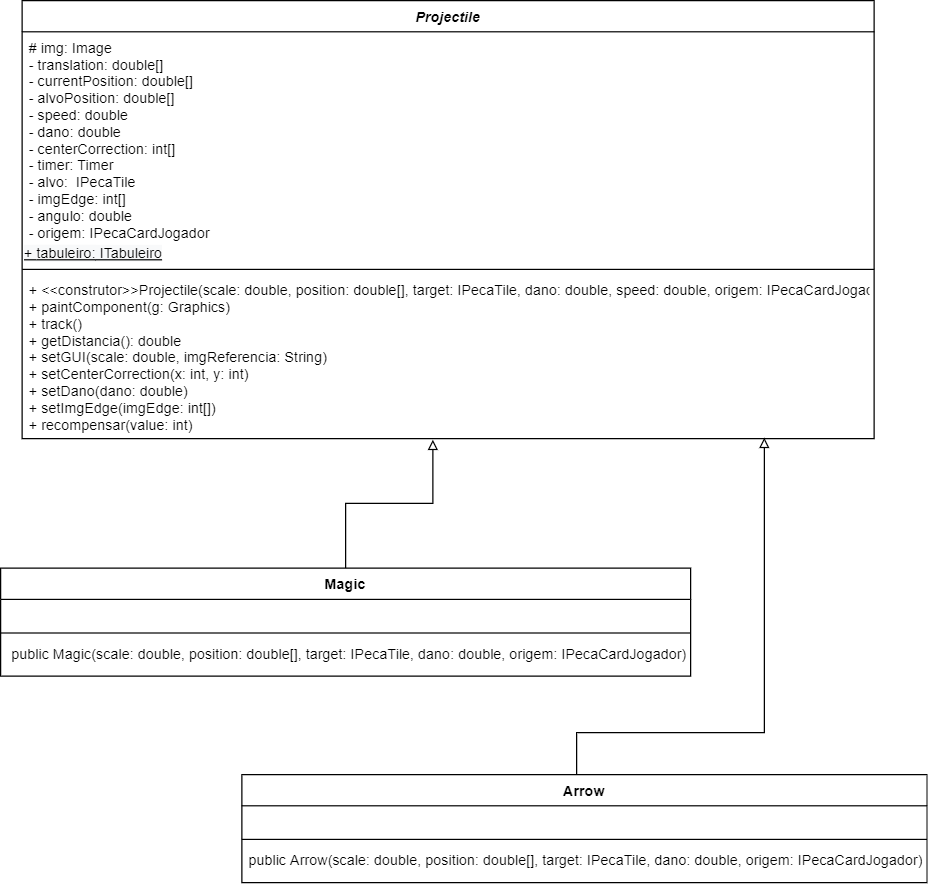

The diagram above was exported from draw.io. Its source (the exported page's mxGraphModel, read from the mxfile embedded in the PNG):
<mxGraphModel dx="1125" dy="402" grid="0" gridSize="10" guides="1" tooltips="1" connect="1" arrows="1" fold="1" page="1" pageScale="1" pageWidth="827" pageHeight="1169" math="0" shadow="0">
  <root>
    <mxCell id="Vj6QfPwFHDeqecr_Yvju-0" />
    <mxCell id="Vj6QfPwFHDeqecr_Yvju-1" parent="Vj6QfPwFHDeqecr_Yvju-0" />
    <mxCell id="0MN87hnRFY4d_SYcs42_-0" value="Projectile" style="swimlane;fontStyle=3;align=center;verticalAlign=top;childLayout=stackLayout;horizontal=1;startSize=26;horizontalStack=0;resizeParent=1;resizeParentMax=0;resizeLast=0;collapsible=1;marginBottom=0;" parent="Vj6QfPwFHDeqecr_Yvju-1" vertex="1">
      <mxGeometry x="58" y="30" width="710" height="365" as="geometry" />
    </mxCell>
    <mxCell id="0MN87hnRFY4d_SYcs42_-1" value="# img: Image &#10;- translation: double[] &#10;- currentPosition: double[] &#10;- alvoPosition: double[]&#10;- speed: double &#10;- dano: double &#10;- centerCorrection: int[] &#10;- timer: Timer &#10;- alvo:  IPecaTile &#10;- imgEdge: int[] &#10;- angulo: double &#10;- origem: IPecaCardJogador" style="text;strokeColor=none;fillColor=none;align=left;verticalAlign=top;spacingLeft=4;spacingRight=4;overflow=hidden;rotatable=0;points=[[0,0.5],[1,0.5]];portConstraint=eastwest;" parent="0MN87hnRFY4d_SYcs42_-0" vertex="1">
      <mxGeometry y="26" width="710" height="174" as="geometry" />
    </mxCell>
    <mxCell id="0MN87hnRFY4d_SYcs42_-4" value="&lt;div align=&quot;left&quot;&gt;&lt;span style=&quot;font: 12px / 1.2 &amp;#34;helvetica&amp;#34; ; color: rgb(0 , 0 , 0) ; text-transform: none ; text-indent: 0px ; letter-spacing: normal ; word-spacing: 0px ; display: inline ; float: none ; overflow-wrap: normal ; background-color: rgb(248 , 249 , 250)&quot;&gt;&lt;u&gt;+&amp;nbsp;&lt;span style=&quot;font: 12px / 1.2 &amp;#34;helvetica&amp;#34; ; color: rgb(0 , 0 , 0) ; text-transform: none ; text-indent: 0px ; letter-spacing: normal ; word-spacing: 0px ; display: inline ; float: none ; overflow-wrap: normal ; background-color: rgb(248 , 249 , 250)&quot;&gt;tabuleiro:&lt;/span&gt; ITabuleiro &lt;/u&gt;&lt;/span&gt;&lt;/div&gt;" style="text;html=1;align=left;verticalAlign=middle;resizable=0;points=[];autosize=1;fontSize=11;" parent="0MN87hnRFY4d_SYcs42_-0" vertex="1">
      <mxGeometry y="200" width="710" height="20" as="geometry" />
    </mxCell>
    <mxCell id="0MN87hnRFY4d_SYcs42_-2" value="" style="line;strokeWidth=1;fillColor=none;align=left;verticalAlign=middle;spacingTop=-1;spacingLeft=3;spacingRight=3;rotatable=0;labelPosition=right;points=[];portConstraint=eastwest;" parent="0MN87hnRFY4d_SYcs42_-0" vertex="1">
      <mxGeometry y="220" width="710" height="8" as="geometry" />
    </mxCell>
    <mxCell id="0MN87hnRFY4d_SYcs42_-3" value="+ &lt;&lt;construtor&gt;&gt;Projectile(scale: double, position: double[], target: IPecaTile, dano: double, speed: double, origem: IPecaCardJogador)&#10;+ paintComponent(g: Graphics)&#10;+ track()&#10;+ getDistancia(): double &#10;+ setGUI(scale: double, imgReferencia: String)&#10;+ setCenterCorrection(x: int, y: int)&#10;+ setDano(dano: double)&#10;+ setImgEdge(imgEdge: int[]) &#10;+ recompensar(value: int) &#10;&#10;" style="text;strokeColor=none;fillColor=none;align=left;verticalAlign=top;spacingLeft=4;spacingRight=4;overflow=hidden;rotatable=0;points=[[0,0.5],[1,0.5]];portConstraint=eastwest;" parent="0MN87hnRFY4d_SYcs42_-0" vertex="1">
      <mxGeometry y="228" width="710" height="137" as="geometry" />
    </mxCell>
    <mxCell id="_8LHL4B8aTQTSYEQMTgq-8" style="edgeStyle=orthogonalEdgeStyle;rounded=0;orthogonalLoop=1;jettySize=auto;html=1;exitX=0.5;exitY=0;exitDx=0;exitDy=0;entryX=0.482;entryY=1.007;entryDx=0;entryDy=0;entryPerimeter=0;endArrow=block;endFill=0;fontSize=11;" parent="Vj6QfPwFHDeqecr_Yvju-1" source="_8LHL4B8aTQTSYEQMTgq-0" target="0MN87hnRFY4d_SYcs42_-3" edge="1">
      <mxGeometry relative="1" as="geometry" />
    </mxCell>
    <mxCell id="_8LHL4B8aTQTSYEQMTgq-9" style="edgeStyle=orthogonalEdgeStyle;rounded=0;orthogonalLoop=1;jettySize=auto;html=1;exitX=0.5;exitY=0;exitDx=0;exitDy=0;entryX=0.871;entryY=0.995;entryDx=0;entryDy=0;entryPerimeter=0;endArrow=block;endFill=0;fontSize=11;" parent="Vj6QfPwFHDeqecr_Yvju-1" source="_8LHL4B8aTQTSYEQMTgq-4" target="0MN87hnRFY4d_SYcs42_-3" edge="1">
      <mxGeometry relative="1" as="geometry">
        <Array as="points">
          <mxPoint x="520" y="640" />
          <mxPoint x="676" y="640" />
        </Array>
      </mxGeometry>
    </mxCell>
    <mxCell id="_8LHL4B8aTQTSYEQMTgq-0" value="Magic" style="swimlane;fontStyle=1;align=center;verticalAlign=top;childLayout=stackLayout;horizontal=1;startSize=26;horizontalStack=0;resizeParent=1;resizeParentMax=0;resizeLast=0;collapsible=1;marginBottom=0;" parent="Vj6QfPwFHDeqecr_Yvju-1" vertex="1">
      <mxGeometry x="40" y="503" width="575" height="90" as="geometry" />
    </mxCell>
    <mxCell id="_8LHL4B8aTQTSYEQMTgq-1" value=" " style="text;strokeColor=none;fillColor=none;align=left;verticalAlign=top;spacingLeft=4;spacingRight=4;overflow=hidden;rotatable=0;points=[[0,0.5],[1,0.5]];portConstraint=eastwest;" parent="_8LHL4B8aTQTSYEQMTgq-0" vertex="1">
      <mxGeometry y="26" width="575" height="24" as="geometry" />
    </mxCell>
    <mxCell id="_8LHL4B8aTQTSYEQMTgq-2" value="" style="line;strokeWidth=1;fillColor=none;align=left;verticalAlign=middle;spacingTop=-1;spacingLeft=3;spacingRight=3;rotatable=0;labelPosition=right;points=[];portConstraint=eastwest;" parent="_8LHL4B8aTQTSYEQMTgq-0" vertex="1">
      <mxGeometry y="50" width="575" height="8" as="geometry" />
    </mxCell>
    <mxCell id="_8LHL4B8aTQTSYEQMTgq-3" value=" public Magic(scale: double, position: double[], target: IPecaTile, dano: double, origem: IPecaCardJogador)&#10;" style="text;strokeColor=none;fillColor=none;align=left;verticalAlign=top;spacingLeft=4;spacingRight=4;overflow=hidden;rotatable=0;points=[[0,0.5],[1,0.5]];portConstraint=eastwest;" parent="_8LHL4B8aTQTSYEQMTgq-0" vertex="1">
      <mxGeometry y="58" width="575" height="32" as="geometry" />
    </mxCell>
    <mxCell id="_8LHL4B8aTQTSYEQMTgq-4" value="Arrow" style="swimlane;fontStyle=1;align=center;verticalAlign=top;childLayout=stackLayout;horizontal=1;startSize=26;horizontalStack=0;resizeParent=1;resizeParentMax=0;resizeLast=0;collapsible=1;marginBottom=0;" parent="Vj6QfPwFHDeqecr_Yvju-1" vertex="1">
      <mxGeometry x="241" y="675" width="571" height="90" as="geometry" />
    </mxCell>
    <mxCell id="_8LHL4B8aTQTSYEQMTgq-5" value=" " style="text;strokeColor=none;fillColor=none;align=left;verticalAlign=top;spacingLeft=4;spacingRight=4;overflow=hidden;rotatable=0;points=[[0,0.5],[1,0.5]];portConstraint=eastwest;" parent="_8LHL4B8aTQTSYEQMTgq-4" vertex="1">
      <mxGeometry y="26" width="571" height="24" as="geometry" />
    </mxCell>
    <mxCell id="_8LHL4B8aTQTSYEQMTgq-6" value="" style="line;strokeWidth=1;fillColor=none;align=left;verticalAlign=middle;spacingTop=-1;spacingLeft=3;spacingRight=3;rotatable=0;labelPosition=right;points=[];portConstraint=eastwest;" parent="_8LHL4B8aTQTSYEQMTgq-4" vertex="1">
      <mxGeometry y="50" width="571" height="8" as="geometry" />
    </mxCell>
    <mxCell id="_8LHL4B8aTQTSYEQMTgq-7" value="public Arrow(scale: double, position: double[], target: IPecaTile, dano: double, origem: IPecaCardJogador)" style="text;strokeColor=none;fillColor=none;align=left;verticalAlign=top;spacingLeft=4;spacingRight=4;overflow=hidden;rotatable=0;points=[[0,0.5],[1,0.5]];portConstraint=eastwest;" parent="_8LHL4B8aTQTSYEQMTgq-4" vertex="1">
      <mxGeometry y="58" width="571" height="32" as="geometry" />
    </mxCell>
  </root>
</mxGraphModel>